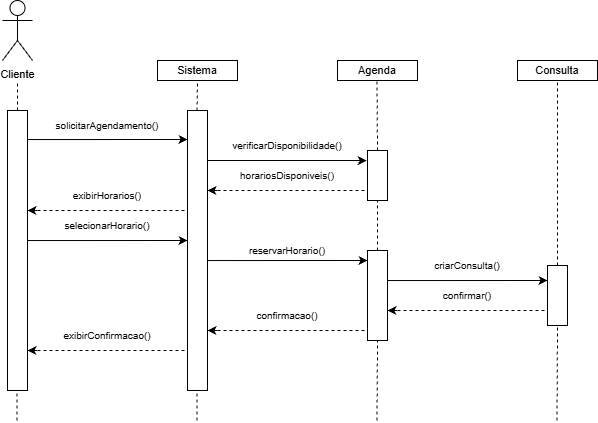

The diagram above was exported from draw.io. Its source (the exported page's mxGraphModel, read from the mxfile embedded in the PNG):
<mxGraphModel dx="858" dy="439" grid="1" gridSize="10" guides="1" tooltips="1" connect="1" arrows="1" fold="1" page="1" pageScale="1" pageWidth="827" pageHeight="1169" math="0" shadow="0">
  <root>
    <mxCell id="0" />
    <mxCell id="1" parent="0" />
    <mxCell id="EANrEofWFIq8N1vEPo-4-1" parent="1" style="shape=umlActor;verticalLabelPosition=bottom;verticalAlign=top;html=1;outlineConnect=0;" value="&lt;font style=&quot;font-size: 11px;&quot;&gt;Cliente&lt;/font&gt;" vertex="1">
      <mxGeometry height="60" width="30" x="115" y="70" as="geometry" />
    </mxCell>
    <mxCell id="EANrEofWFIq8N1vEPo-4-3" parent="1" style="rounded=0;whiteSpace=wrap;html=1;rotation=90;" value="" vertex="1">
      <mxGeometry height="20" width="280" x="-10" y="310" as="geometry" />
    </mxCell>
    <mxCell id="EANrEofWFIq8N1vEPo-4-4" edge="1" parent="1" style="endArrow=none;dashed=1;html=1;rounded=0;" value="">
      <mxGeometry height="50" relative="1" width="50" as="geometry">
        <Array as="points" />
        <mxPoint x="130" y="180" as="sourcePoint" />
        <mxPoint x="130" y="150" as="targetPoint" />
      </mxGeometry>
    </mxCell>
    <mxCell id="EANrEofWFIq8N1vEPo-4-7" parent="1" style="rounded=0;whiteSpace=wrap;html=1;rotation=90;" value="" vertex="1">
      <mxGeometry height="20" width="280" x="170" y="310" as="geometry" />
    </mxCell>
    <mxCell id="EANrEofWFIq8N1vEPo-4-8" edge="1" parent="1" style="endArrow=classic;html=1;rounded=0;entryX=0.107;entryY=1;entryDx=0;entryDy=0;entryPerimeter=0;" value="">
      <mxGeometry height="50" relative="1" width="50" as="geometry">
        <mxPoint x="140" y="209.04" as="sourcePoint" />
        <mxPoint x="300" y="209.00000000000003" as="targetPoint" />
      </mxGeometry>
    </mxCell>
    <mxCell id="EANrEofWFIq8N1vEPo-4-9" parent="1" style="text;html=1;whiteSpace=wrap;strokeColor=none;fillColor=none;align=center;verticalAlign=middle;rounded=0;" value="&lt;font style=&quot;font-size: 10px;&quot;&gt;solicitarAgendamento()&lt;/font&gt;" vertex="1">
      <mxGeometry height="30" width="60" x="190" y="180" as="geometry" />
    </mxCell>
    <mxCell id="EANrEofWFIq8N1vEPo-4-10" parent="1" style="rounded=0;whiteSpace=wrap;html=1;rotation=90;" value="" vertex="1">
      <mxGeometry height="20" width="50" x="465" y="235" as="geometry" />
    </mxCell>
    <mxCell id="EANrEofWFIq8N1vEPo-4-11" parent="1" style="rounded=0;whiteSpace=wrap;html=1;rotation=90;" value="" vertex="1">
      <mxGeometry height="20" width="60" x="640" y="355" as="geometry" />
    </mxCell>
    <mxCell id="EANrEofWFIq8N1vEPo-4-12" edge="1" parent="1" style="endArrow=none;dashed=1;html=1;rounded=0;" value="">
      <mxGeometry height="50" relative="1" width="50" as="geometry">
        <Array as="points" />
        <mxPoint x="309.5" y="180" as="sourcePoint" />
        <mxPoint x="310" y="150" as="targetPoint" />
      </mxGeometry>
    </mxCell>
    <mxCell id="EANrEofWFIq8N1vEPo-4-13" edge="1" parent="1" source="EANrEofWFIq8N1vEPo-4-10" style="endArrow=none;dashed=1;html=1;rounded=0;exitX=0;exitY=0.5;exitDx=0;exitDy=0;" value="">
      <mxGeometry height="50" relative="1" width="50" as="geometry">
        <Array as="points" />
        <mxPoint x="489.5" y="180" as="sourcePoint" />
        <mxPoint x="489.5" y="150" as="targetPoint" />
      </mxGeometry>
    </mxCell>
    <mxCell id="EANrEofWFIq8N1vEPo-4-14" edge="1" parent="1" source="EANrEofWFIq8N1vEPo-4-11" style="endArrow=none;dashed=1;html=1;rounded=0;exitX=0;exitY=0.5;exitDx=0;exitDy=0;" value="">
      <mxGeometry height="50" relative="1" width="50" as="geometry">
        <Array as="points" />
        <mxPoint x="669.5" y="180" as="sourcePoint" />
        <mxPoint x="670" y="150" as="targetPoint" />
      </mxGeometry>
    </mxCell>
    <mxCell id="EANrEofWFIq8N1vEPo-4-15" edge="1" parent="1" style="endArrow=classic;html=1;rounded=0;entryX=0.211;entryY=1.03;entryDx=0;entryDy=0;entryPerimeter=0;exitX=0.211;exitY=-0.008;exitDx=0;exitDy=0;exitPerimeter=0;" value="">
      <mxGeometry height="50" relative="1" width="50" as="geometry">
        <mxPoint x="320.00000000000006" y="229.99999999999991" as="sourcePoint" />
        <mxPoint x="479.24000000000007" y="229.99999999999991" as="targetPoint" />
      </mxGeometry>
    </mxCell>
    <mxCell id="EANrEofWFIq8N1vEPo-4-20" edge="1" parent="1" style="endArrow=classic;html=1;rounded=0;entryX=0.354;entryY=-0.008;entryDx=0;entryDy=0;entryPerimeter=0;" value="">
      <mxGeometry height="50" relative="1" width="50" as="geometry">
        <mxPoint x="329.84" y="260" as="sourcePoint" />
        <mxPoint x="319.99999999999994" y="259.99999999999994" as="targetPoint" />
      </mxGeometry>
    </mxCell>
    <mxCell id="EANrEofWFIq8N1vEPo-4-21" edge="1" parent="1" style="endArrow=none;dashed=1;html=1;rounded=0;" value="">
      <mxGeometry height="50" relative="1" width="50" x="-0.0667" as="geometry">
        <Array as="points">
          <mxPoint x="340" y="260.04" />
        </Array>
        <mxPoint x="330" y="260.04" as="sourcePoint" />
        <mxPoint x="480" y="260" as="targetPoint" />
      </mxGeometry>
    </mxCell>
    <mxCell id="EANrEofWFIq8N1vEPo-4-22" edge="1" parent="1" style="endArrow=none;dashed=1;html=1;rounded=0;" value="">
      <mxGeometry height="50" relative="1" width="50" x="-0.0667" as="geometry">
        <Array as="points">
          <mxPoint x="160" y="280.04" />
        </Array>
        <mxPoint x="150" y="280.04" as="sourcePoint" />
        <mxPoint x="300" y="280" as="targetPoint" />
      </mxGeometry>
    </mxCell>
    <mxCell id="EANrEofWFIq8N1vEPo-4-23" parent="1" style="text;html=1;whiteSpace=wrap;strokeColor=none;fillColor=none;align=center;verticalAlign=middle;rounded=0;" value="&lt;font style=&quot;font-size: 10px;&quot;&gt;verificarDisponibilidade()&lt;/font&gt;" vertex="1">
      <mxGeometry height="30" width="60" x="370" y="200" as="geometry" />
    </mxCell>
    <mxCell id="EANrEofWFIq8N1vEPo-4-24" parent="1" style="text;html=1;whiteSpace=wrap;strokeColor=none;fillColor=none;align=center;verticalAlign=middle;rounded=0;" value="&lt;font style=&quot;font-size: 10px;&quot;&gt;horariosDisponiveis()&lt;/font&gt;" vertex="1">
      <mxGeometry height="30" width="60" x="370" y="230" as="geometry" />
    </mxCell>
    <mxCell id="EANrEofWFIq8N1vEPo-4-25" parent="1" style="text;html=1;whiteSpace=wrap;strokeColor=none;fillColor=none;align=center;verticalAlign=middle;rounded=0;" value="&lt;font style=&quot;font-size: 10px;&quot;&gt;exibirHorarios()&lt;/font&gt;" vertex="1">
      <mxGeometry height="30" width="60" x="190" y="250" as="geometry" />
    </mxCell>
    <mxCell id="EANrEofWFIq8N1vEPo-4-27" parent="1" style="rounded=0;whiteSpace=wrap;html=1;" value="" vertex="1">
      <mxGeometry height="20" width="80" x="270" y="130" as="geometry" />
    </mxCell>
    <mxCell id="EANrEofWFIq8N1vEPo-4-28" parent="1" style="text;html=1;whiteSpace=wrap;strokeColor=none;fillColor=none;align=center;verticalAlign=middle;rounded=0;" value="&lt;font style=&quot;font-size: 11px;&quot;&gt;Sistema&lt;/font&gt;" vertex="1">
      <mxGeometry height="30" width="60" x="280" y="125" as="geometry" />
    </mxCell>
    <mxCell id="EANrEofWFIq8N1vEPo-4-29" parent="1" style="rounded=0;whiteSpace=wrap;html=1;" value="" vertex="1">
      <mxGeometry height="20" width="80" x="450" y="130" as="geometry" />
    </mxCell>
    <mxCell id="EANrEofWFIq8N1vEPo-4-30" parent="1" style="rounded=0;whiteSpace=wrap;html=1;" value="" vertex="1">
      <mxGeometry height="20" width="80" x="630" y="130" as="geometry" />
    </mxCell>
    <mxCell id="EANrEofWFIq8N1vEPo-4-31" parent="1" style="text;html=1;whiteSpace=wrap;strokeColor=none;fillColor=none;align=center;verticalAlign=middle;rounded=0;" value="&lt;font style=&quot;font-size: 11px;&quot;&gt;Agenda&lt;/font&gt;" vertex="1">
      <mxGeometry height="30" width="60" x="460" y="125" as="geometry" />
    </mxCell>
    <mxCell id="EANrEofWFIq8N1vEPo-4-32" parent="1" style="text;html=1;whiteSpace=wrap;strokeColor=none;fillColor=none;align=center;verticalAlign=middle;rounded=0;" value="&lt;font style=&quot;font-size: 11px;&quot;&gt;Consulta&lt;/font&gt;" vertex="1">
      <mxGeometry height="30" width="60" x="640" y="125" as="geometry" />
    </mxCell>
    <mxCell id="EANrEofWFIq8N1vEPo-4-33" edge="1" parent="1" style="endArrow=classic;html=1;rounded=0;entryX=0.107;entryY=1;entryDx=0;entryDy=0;entryPerimeter=0;" value="">
      <mxGeometry height="50" relative="1" width="50" as="geometry">
        <mxPoint x="140" y="310.03999999999996" as="sourcePoint" />
        <mxPoint x="300" y="310" as="targetPoint" />
      </mxGeometry>
    </mxCell>
    <mxCell id="EANrEofWFIq8N1vEPo-4-34" edge="1" parent="1" style="endArrow=classic;html=1;rounded=0;entryX=0.107;entryY=1;entryDx=0;entryDy=0;entryPerimeter=0;" value="">
      <mxGeometry height="50" relative="1" width="50" as="geometry">
        <mxPoint x="320" y="330.03999999999996" as="sourcePoint" />
        <mxPoint x="480" y="330" as="targetPoint" />
      </mxGeometry>
    </mxCell>
    <mxCell id="EANrEofWFIq8N1vEPo-4-35" edge="1" parent="1" style="endArrow=classic;html=1;rounded=0;entryX=0.107;entryY=1;entryDx=0;entryDy=0;entryPerimeter=0;" value="">
      <mxGeometry height="50" relative="1" width="50" as="geometry">
        <mxPoint x="500" y="350.03999999999996" as="sourcePoint" />
        <mxPoint x="660" y="350" as="targetPoint" />
      </mxGeometry>
    </mxCell>
    <mxCell id="EANrEofWFIq8N1vEPo-4-36" parent="1" style="text;html=1;whiteSpace=wrap;strokeColor=none;fillColor=none;align=center;verticalAlign=middle;rounded=0;" value="&lt;font style=&quot;font-size: 10px;&quot;&gt;selecionarHorario()&lt;/font&gt;" vertex="1">
      <mxGeometry height="30" width="60" x="190" y="280" as="geometry" />
    </mxCell>
    <mxCell id="EANrEofWFIq8N1vEPo-4-37" parent="1" style="text;html=1;whiteSpace=wrap;strokeColor=none;fillColor=none;align=center;verticalAlign=middle;rounded=0;" value="&lt;font style=&quot;font-size: 10px;&quot;&gt;reservarHorario()&lt;/font&gt;" vertex="1">
      <mxGeometry height="30" width="60" x="370" y="305" as="geometry" />
    </mxCell>
    <mxCell id="EANrEofWFIq8N1vEPo-4-38" parent="1" style="text;html=1;whiteSpace=wrap;strokeColor=none;fillColor=none;align=center;verticalAlign=middle;rounded=0;" value="&lt;font style=&quot;font-size: 10px;&quot;&gt;criarConsulta()&lt;/font&gt;" vertex="1">
      <mxGeometry height="30" width="60" x="550" y="320" as="geometry" />
    </mxCell>
    <mxCell id="EANrEofWFIq8N1vEPo-4-39" edge="1" parent="1" style="endArrow=none;dashed=1;html=1;rounded=0;" value="">
      <mxGeometry height="50" relative="1" width="50" x="-0.0667" as="geometry">
        <Array as="points">
          <mxPoint x="520" y="380.04" />
        </Array>
        <mxPoint x="510" y="380.04" as="sourcePoint" />
        <mxPoint x="660" y="380" as="targetPoint" />
      </mxGeometry>
    </mxCell>
    <mxCell id="EANrEofWFIq8N1vEPo-4-40" edge="1" parent="1" style="endArrow=none;dashed=1;html=1;rounded=0;" value="">
      <mxGeometry height="50" relative="1" width="50" x="-0.0667" as="geometry">
        <Array as="points">
          <mxPoint x="340" y="400.04" />
        </Array>
        <mxPoint x="330" y="400.04" as="sourcePoint" />
        <mxPoint x="480" y="400" as="targetPoint" />
      </mxGeometry>
    </mxCell>
    <mxCell id="EANrEofWFIq8N1vEPo-4-41" edge="1" parent="1" style="endArrow=none;dashed=1;html=1;rounded=0;" value="">
      <mxGeometry height="50" relative="1" width="50" x="-0.0667" as="geometry">
        <Array as="points">
          <mxPoint x="160" y="420.04" />
        </Array>
        <mxPoint x="150" y="420.04" as="sourcePoint" />
        <mxPoint x="300" y="420" as="targetPoint" />
      </mxGeometry>
    </mxCell>
    <mxCell id="EANrEofWFIq8N1vEPo-4-42" edge="1" parent="1" style="endArrow=none;dashed=1;html=1;rounded=0;" value="">
      <mxGeometry height="50" relative="1" width="50" as="geometry">
        <Array as="points" />
        <mxPoint x="129.5" y="490" as="sourcePoint" />
        <mxPoint x="129.5" y="460" as="targetPoint" />
      </mxGeometry>
    </mxCell>
    <mxCell id="EANrEofWFIq8N1vEPo-4-43" edge="1" parent="1" style="endArrow=none;dashed=1;html=1;rounded=0;" value="">
      <mxGeometry height="50" relative="1" width="50" as="geometry">
        <Array as="points" />
        <mxPoint x="309.5" y="490" as="sourcePoint" />
        <mxPoint x="309.5" y="460" as="targetPoint" />
      </mxGeometry>
    </mxCell>
    <mxCell id="EANrEofWFIq8N1vEPo-4-44" edge="1" parent="1" style="endArrow=none;dashed=1;html=1;rounded=0;entryX=1;entryY=0.5;entryDx=0;entryDy=0;" target="EANrEofWFIq8N1vEPo-4-53" value="">
      <mxGeometry height="50" relative="1" width="50" as="geometry">
        <Array as="points" />
        <mxPoint x="489.5" y="490" as="sourcePoint" />
        <mxPoint x="489.5" y="460" as="targetPoint" />
      </mxGeometry>
    </mxCell>
    <mxCell id="EANrEofWFIq8N1vEPo-4-45" edge="1" parent="1" style="endArrow=none;dashed=1;html=1;rounded=0;entryX=1;entryY=0.5;entryDx=0;entryDy=0;" target="EANrEofWFIq8N1vEPo-4-11" value="">
      <mxGeometry height="50" relative="1" width="50" as="geometry">
        <Array as="points" />
        <mxPoint x="669.5" y="490" as="sourcePoint" />
        <mxPoint x="669.5" y="460" as="targetPoint" />
      </mxGeometry>
    </mxCell>
    <mxCell id="EANrEofWFIq8N1vEPo-4-46" parent="1" style="text;html=1;whiteSpace=wrap;strokeColor=none;fillColor=none;align=center;verticalAlign=middle;rounded=0;" value="&lt;font style=&quot;font-size: 10px;&quot;&gt;exibirConfirmacao()&lt;/font&gt;" vertex="1">
      <mxGeometry height="30" width="60" x="190" y="390" as="geometry" />
    </mxCell>
    <mxCell id="EANrEofWFIq8N1vEPo-4-47" parent="1" style="text;html=1;whiteSpace=wrap;strokeColor=none;fillColor=none;align=center;verticalAlign=middle;rounded=0;" value="&lt;font style=&quot;font-size: 10px;&quot;&gt;confirmacao()&lt;/font&gt;" vertex="1">
      <mxGeometry height="30" width="60" x="370" y="370" as="geometry" />
    </mxCell>
    <mxCell id="EANrEofWFIq8N1vEPo-4-48" parent="1" style="text;html=1;whiteSpace=wrap;strokeColor=none;fillColor=none;align=center;verticalAlign=middle;rounded=0;" value="&lt;font style=&quot;font-size: 10px;&quot;&gt;confirmar()&lt;/font&gt;" vertex="1">
      <mxGeometry height="30" width="60" x="550" y="350" as="geometry" />
    </mxCell>
    <mxCell id="EANrEofWFIq8N1vEPo-4-49" edge="1" parent="1" style="endArrow=classic;html=1;rounded=0;entryX=0.354;entryY=-0.008;entryDx=0;entryDy=0;entryPerimeter=0;" value="">
      <mxGeometry height="50" relative="1" width="50" as="geometry">
        <mxPoint x="149.84000000000003" y="280.00000000000006" as="sourcePoint" />
        <mxPoint x="140" y="280" as="targetPoint" />
      </mxGeometry>
    </mxCell>
    <mxCell id="EANrEofWFIq8N1vEPo-4-50" edge="1" parent="1" style="endArrow=classic;html=1;rounded=0;entryX=0.354;entryY=-0.008;entryDx=0;entryDy=0;entryPerimeter=0;" value="">
      <mxGeometry height="50" relative="1" width="50" as="geometry">
        <mxPoint x="149.84000000000003" y="420.00000000000006" as="sourcePoint" />
        <mxPoint x="140" y="420" as="targetPoint" />
      </mxGeometry>
    </mxCell>
    <mxCell id="EANrEofWFIq8N1vEPo-4-51" edge="1" parent="1" style="endArrow=classic;html=1;rounded=0;entryX=0.354;entryY=-0.008;entryDx=0;entryDy=0;entryPerimeter=0;" value="">
      <mxGeometry height="50" relative="1" width="50" as="geometry">
        <mxPoint x="329.84000000000003" y="400.00000000000006" as="sourcePoint" />
        <mxPoint x="320" y="400" as="targetPoint" />
      </mxGeometry>
    </mxCell>
    <mxCell id="EANrEofWFIq8N1vEPo-4-52" edge="1" parent="1" style="endArrow=classic;html=1;rounded=0;entryX=0.354;entryY=-0.008;entryDx=0;entryDy=0;entryPerimeter=0;" value="">
      <mxGeometry height="50" relative="1" width="50" as="geometry">
        <mxPoint x="509.84000000000003" y="380.00000000000006" as="sourcePoint" />
        <mxPoint x="500" y="380" as="targetPoint" />
      </mxGeometry>
    </mxCell>
    <mxCell id="EANrEofWFIq8N1vEPo-4-53" parent="1" style="rounded=0;whiteSpace=wrap;html=1;rotation=90;" value="" vertex="1">
      <mxGeometry height="20" width="90" x="445" y="355" as="geometry" />
    </mxCell>
    <mxCell id="EANrEofWFIq8N1vEPo-4-54" edge="1" parent="1" source="EANrEofWFIq8N1vEPo-4-53" style="endArrow=none;dashed=1;html=1;rounded=0;exitX=0;exitY=0.5;exitDx=0;exitDy=0;" target="EANrEofWFIq8N1vEPo-4-10" value="">
      <mxGeometry height="50" relative="1" width="50" as="geometry">
        <Array as="points" />
        <mxPoint x="490" y="310" as="sourcePoint" />
        <mxPoint x="489.5" y="260" as="targetPoint" />
      </mxGeometry>
    </mxCell>
  </root>
</mxGraphModel>